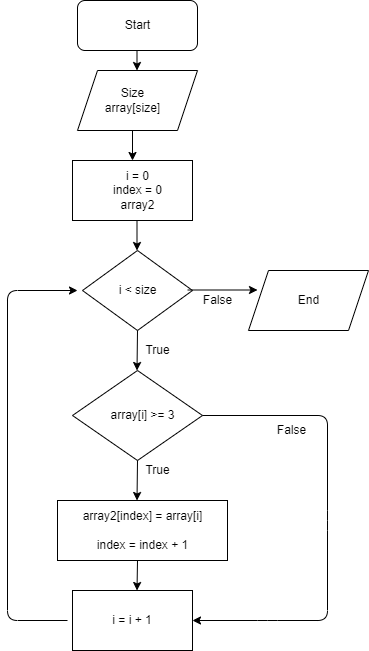

The diagram above was exported from draw.io. Its source (the exported page's mxGraphModel, read from the mxfile embedded in the PNG):
<mxGraphModel dx="537" dy="249" grid="1" gridSize="10" guides="1" tooltips="1" connect="1" arrows="1" fold="1" page="1" pageScale="1" pageWidth="827" pageHeight="1169" math="0" shadow="0">
  <root>
    <mxCell id="0" />
    <mxCell id="1" parent="0" />
    <mxCell id="2" value="" style="rounded=1;whiteSpace=wrap;html=1;" vertex="1" parent="1">
      <mxGeometry x="180" y="10" width="120" height="50" as="geometry" />
    </mxCell>
    <mxCell id="3" value="" style="shape=parallelogram;perimeter=parallelogramPerimeter;whiteSpace=wrap;html=1;fixedSize=1;" vertex="1" parent="1">
      <mxGeometry x="180" y="80" width="120" height="60" as="geometry" />
    </mxCell>
    <mxCell id="4" value="" style="rhombus;whiteSpace=wrap;html=1;" vertex="1" parent="1">
      <mxGeometry x="185" y="260" width="110" height="80" as="geometry" />
    </mxCell>
    <mxCell id="5" value="" style="shape=parallelogram;perimeter=parallelogramPerimeter;whiteSpace=wrap;html=1;fixedSize=1;" vertex="1" parent="1">
      <mxGeometry x="351" y="280" width="120" height="60" as="geometry" />
    </mxCell>
    <mxCell id="6" value="" style="endArrow=classic;html=1;" edge="1" parent="1">
      <mxGeometry width="50" height="50" relative="1" as="geometry">
        <mxPoint x="235" y="140" as="sourcePoint" />
        <mxPoint x="235" y="170" as="targetPoint" />
      </mxGeometry>
    </mxCell>
    <mxCell id="7" value="" style="endArrow=classic;html=1;entryX=0.5;entryY=0;entryDx=0;entryDy=0;" edge="1" parent="1">
      <mxGeometry width="50" height="50" relative="1" as="geometry">
        <mxPoint x="239.5" y="60" as="sourcePoint" />
        <mxPoint x="239.5" y="80" as="targetPoint" />
      </mxGeometry>
    </mxCell>
    <mxCell id="9" value="" style="endArrow=classic;html=1;" edge="1" parent="1">
      <mxGeometry width="50" height="50" relative="1" as="geometry">
        <mxPoint x="290" y="299.5" as="sourcePoint" />
        <mxPoint x="360" y="299.5" as="targetPoint" />
      </mxGeometry>
    </mxCell>
    <mxCell id="10" value="" style="endArrow=classic;html=1;exitX=0.5;exitY=1;exitDx=0;exitDy=0;" edge="1" parent="1" source="4">
      <mxGeometry width="50" height="50" relative="1" as="geometry">
        <mxPoint x="239.5" y="350" as="sourcePoint" />
        <mxPoint x="239.5" y="380" as="targetPoint" />
      </mxGeometry>
    </mxCell>
    <mxCell id="11" value="" style="rhombus;whiteSpace=wrap;html=1;" vertex="1" parent="1">
      <mxGeometry x="175" y="380" width="130" height="90" as="geometry" />
    </mxCell>
    <mxCell id="12" value="Start" style="text;html=1;resizable=0;autosize=1;align=center;verticalAlign=middle;points=[];fillColor=none;strokeColor=none;rounded=0;" vertex="1" parent="1">
      <mxGeometry x="220" y="25" width="40" height="20" as="geometry" />
    </mxCell>
    <mxCell id="13" value="Size&lt;br&gt;array[size]" style="text;html=1;resizable=0;autosize=1;align=center;verticalAlign=middle;points=[];fillColor=none;strokeColor=none;rounded=0;" vertex="1" parent="1">
      <mxGeometry x="200" y="95" width="70" height="30" as="geometry" />
    </mxCell>
    <mxCell id="14" value="" style="rounded=0;whiteSpace=wrap;html=1;" vertex="1" parent="1">
      <mxGeometry x="175" y="170" width="120" height="60" as="geometry" />
    </mxCell>
    <mxCell id="15" value="i = 0&lt;br&gt;index = 0&lt;br&gt;array2" style="text;html=1;resizable=0;autosize=1;align=center;verticalAlign=middle;points=[];fillColor=none;strokeColor=none;rounded=0;" vertex="1" parent="1">
      <mxGeometry x="210" y="175" width="60" height="50" as="geometry" />
    </mxCell>
    <mxCell id="17" value="" style="endArrow=classic;html=1;" edge="1" parent="1">
      <mxGeometry width="50" height="50" relative="1" as="geometry">
        <mxPoint x="239.5" y="230" as="sourcePoint" />
        <mxPoint x="239.5" y="260" as="targetPoint" />
      </mxGeometry>
    </mxCell>
    <mxCell id="18" value="i &amp;lt; size" style="text;html=1;resizable=0;autosize=1;align=center;verticalAlign=middle;points=[];fillColor=none;strokeColor=none;rounded=0;" vertex="1" parent="1">
      <mxGeometry x="215" y="290" width="50" height="20" as="geometry" />
    </mxCell>
    <mxCell id="19" value="" style="rounded=0;whiteSpace=wrap;html=1;" vertex="1" parent="1">
      <mxGeometry x="160" y="510" width="170" height="60" as="geometry" />
    </mxCell>
    <mxCell id="20" value="i = i + 1" style="rounded=0;whiteSpace=wrap;html=1;" vertex="1" parent="1">
      <mxGeometry x="175" y="600" width="120" height="60" as="geometry" />
    </mxCell>
    <mxCell id="21" value="array[i] &amp;gt;= 3" style="text;html=1;resizable=0;autosize=1;align=center;verticalAlign=middle;points=[];fillColor=none;strokeColor=none;rounded=0;" vertex="1" parent="1">
      <mxGeometry x="205" y="415" width="80" height="20" as="geometry" />
    </mxCell>
    <mxCell id="22" value="array2[index] = array[i]&lt;br&gt;&lt;br&gt;index = index + 1" style="text;html=1;resizable=0;autosize=1;align=center;verticalAlign=middle;points=[];fillColor=none;strokeColor=none;rounded=0;" vertex="1" parent="1">
      <mxGeometry x="175" y="515" width="140" height="50" as="geometry" />
    </mxCell>
    <mxCell id="23" value="" style="endArrow=classic;html=1;exitX=0.5;exitY=1;exitDx=0;exitDy=0;" edge="1" parent="1">
      <mxGeometry width="50" height="50" relative="1" as="geometry">
        <mxPoint x="240" y="470" as="sourcePoint" />
        <mxPoint x="239.5" y="510" as="targetPoint" />
      </mxGeometry>
    </mxCell>
    <mxCell id="24" value="" style="endArrow=classic;html=1;" edge="1" parent="1">
      <mxGeometry width="50" height="50" relative="1" as="geometry">
        <mxPoint x="240" y="570" as="sourcePoint" />
        <mxPoint x="239.5" y="600" as="targetPoint" />
      </mxGeometry>
    </mxCell>
    <mxCell id="25" value="" style="endArrow=classic;html=1;exitX=1;exitY=0.5;exitDx=0;exitDy=0;entryX=1;entryY=0.5;entryDx=0;entryDy=0;" edge="1" parent="1" source="11" target="20">
      <mxGeometry width="50" height="50" relative="1" as="geometry">
        <mxPoint x="305" y="430" as="sourcePoint" />
        <mxPoint x="305" y="640" as="targetPoint" />
        <Array as="points">
          <mxPoint x="430" y="425" />
          <mxPoint x="430" y="530" />
          <mxPoint x="430" y="630" />
          <mxPoint x="370" y="630" />
        </Array>
      </mxGeometry>
    </mxCell>
    <mxCell id="26" value="" style="endArrow=classic;html=1;" edge="1" parent="1">
      <mxGeometry width="50" height="50" relative="1" as="geometry">
        <mxPoint x="170" y="630" as="sourcePoint" />
        <mxPoint x="180" y="300" as="targetPoint" />
        <Array as="points">
          <mxPoint x="110" y="630" />
          <mxPoint x="110" y="300" />
        </Array>
      </mxGeometry>
    </mxCell>
    <mxCell id="27" value="End" style="text;html=1;resizable=0;autosize=1;align=center;verticalAlign=middle;points=[];fillColor=none;strokeColor=none;rounded=0;" vertex="1" parent="1">
      <mxGeometry x="391" y="300" width="40" height="20" as="geometry" />
    </mxCell>
    <mxCell id="28" value="True" style="text;html=1;resizable=0;autosize=1;align=center;verticalAlign=middle;points=[];fillColor=none;strokeColor=none;rounded=0;" vertex="1" parent="1">
      <mxGeometry x="240" y="350" width="40" height="20" as="geometry" />
    </mxCell>
    <mxCell id="29" value="True" style="text;html=1;resizable=0;autosize=1;align=center;verticalAlign=middle;points=[];fillColor=none;strokeColor=none;rounded=0;" vertex="1" parent="1">
      <mxGeometry x="240" y="470" width="40" height="20" as="geometry" />
    </mxCell>
    <mxCell id="30" value="False" style="text;html=1;resizable=0;autosize=1;align=center;verticalAlign=middle;points=[];fillColor=none;strokeColor=none;rounded=0;" vertex="1" parent="1">
      <mxGeometry x="300" y="300" width="40" height="20" as="geometry" />
    </mxCell>
    <mxCell id="31" value="False" style="text;html=1;resizable=0;autosize=1;align=center;verticalAlign=middle;points=[];fillColor=none;strokeColor=none;rounded=0;" vertex="1" parent="1">
      <mxGeometry x="374" y="430" width="40" height="20" as="geometry" />
    </mxCell>
  </root>
</mxGraphModel>